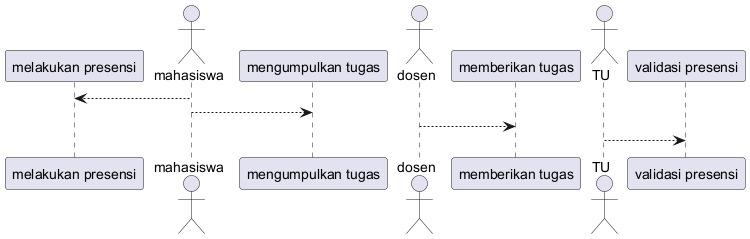

The diagram above was rendered by PlantUML. Its source (embedded in the PNG):
@startuml
actor "mahasiswa" as mahasiswa
mahasiswa --> "melakukan presensi"
actor "mahasiswa" as mahasiswa
mahasiswa --> "mengumpulkan tugas"
actor "dosen" as dosen
dosen --> "memberikan tugas"
actor "TU" as TU
TU --> "validasi presensi"
@enduml